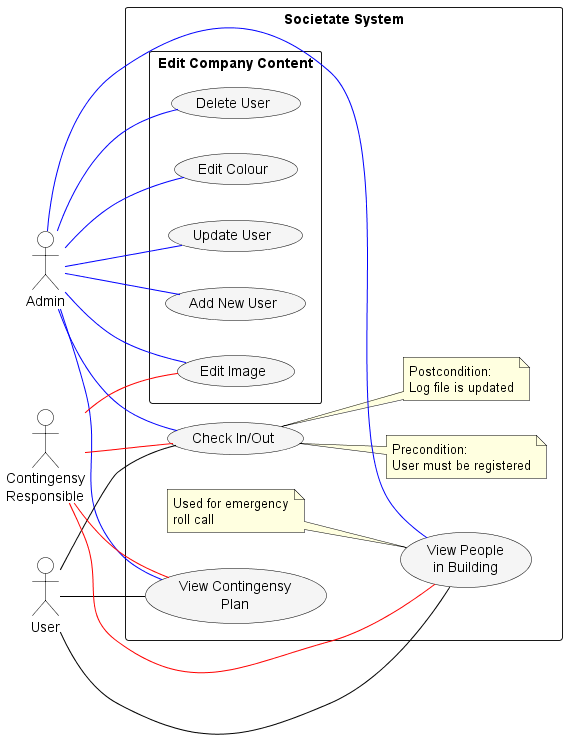

The diagram above was rendered by PlantUML. Its source (embedded in the PNG):
@startuml
skinparam packageStyle rectangle
skinparam usecase {
    BackgroundColor WhiteSmoke
    BorderColor Black
    ArrowColor Black
}
skinparam actor {
    BorderColor Black
    BackgroundColor White
}
skinparam note {
    BackgroundColor LightYellow
    BorderColor Black
}

left to right direction

actor "User" as user
actor "Admin" as admin
actor "Contingensy\nResponsible" as em

rectangle "Societate System" {
    usecase "Check In/Out" as UC1
    note right of UC1
        Precondition:
        User must be registered
    end note
    note right of UC1
        Postcondition:
        Log file is updated
    end note
    
    usecase "View People\nin Building" as UC4
    note left of UC4
        Used for emergency
        roll call
    end note
    
    usecase "View Contingensy\nPlan" as UC5
    
    package "Edit Company Content" {
        usecase "Edit Image" as UC8
        usecase "Add New User" as UC2
        usecase "Delete User" as UC3
        usecase "Edit Colour" as UC6
        usecase "Update User" as UC7
       
    }
}

' Admin relationships
admin -- UC2 #blue
admin -- UC3 #blue
admin -- UC4 #blue
admin -- UC6 #blue
admin -- UC7 #blue
admin -- UC8 #blue
admin -- UC1 #blue
admin -- UC5 #blue

' User relationships
user -- UC1
user -- UC4
user -- UC5 

' Emergency Manager relationships
em -- UC1 #red
em -- UC4 #red
em -- UC5 #red
em -- UC8 #red


@enduml